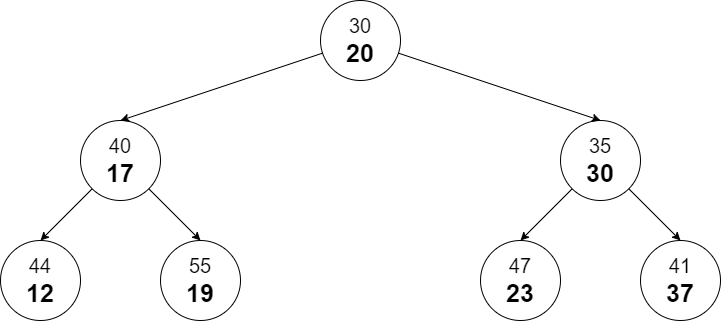

The diagram above was exported from draw.io. Its source (the exported page's mxGraphModel, read from the mxfile embedded in the PNG):
<mxGraphModel dx="1038" dy="649" grid="1" gridSize="10" guides="1" tooltips="1" connect="1" arrows="1" fold="1" page="1" pageScale="1" pageWidth="1654" pageHeight="1169" math="0" shadow="0">
  <root>
    <mxCell id="0" />
    <mxCell id="1" parent="0" />
    <mxCell id="sZVCa5umGjiA4FjWa2vQ-16" style="edgeStyle=none;rounded=0;orthogonalLoop=1;jettySize=auto;html=1;entryX=0.5;entryY=0;entryDx=0;entryDy=0;fontSize=20;" parent="1" source="sZVCa5umGjiA4FjWa2vQ-1" target="sZVCa5umGjiA4FjWa2vQ-4" edge="1">
      <mxGeometry relative="1" as="geometry" />
    </mxCell>
    <mxCell id="sZVCa5umGjiA4FjWa2vQ-17" style="edgeStyle=none;rounded=0;orthogonalLoop=1;jettySize=auto;html=1;entryX=0.5;entryY=0;entryDx=0;entryDy=0;fontSize=20;" parent="1" source="sZVCa5umGjiA4FjWa2vQ-1" target="sZVCa5umGjiA4FjWa2vQ-5" edge="1">
      <mxGeometry relative="1" as="geometry" />
    </mxCell>
    <mxCell id="sZVCa5umGjiA4FjWa2vQ-1" value="&lt;font style=&quot;font-size: 20px;&quot;&gt;40&lt;/font&gt;&lt;br&gt;&lt;b&gt;&lt;font style=&quot;font-size: 25px;&quot;&gt;17&lt;/font&gt;&lt;/b&gt;" style="ellipse;whiteSpace=wrap;html=1;aspect=fixed;fillColor=none;" parent="1" vertex="1">
      <mxGeometry x="160" y="360" width="80" height="80" as="geometry" />
    </mxCell>
    <mxCell id="sZVCa5umGjiA4FjWa2vQ-14" style="edgeStyle=none;rounded=0;orthogonalLoop=1;jettySize=auto;html=1;entryX=0.5;entryY=0;entryDx=0;entryDy=0;fontSize=20;" parent="1" source="sZVCa5umGjiA4FjWa2vQ-2" target="sZVCa5umGjiA4FjWa2vQ-1" edge="1">
      <mxGeometry relative="1" as="geometry" />
    </mxCell>
    <mxCell id="3gwtqbfQ0-TJp4IUjfZ2-5" style="edgeStyle=none;rounded=0;orthogonalLoop=1;jettySize=auto;html=1;entryX=0.5;entryY=0;entryDx=0;entryDy=0;" edge="1" parent="1" source="sZVCa5umGjiA4FjWa2vQ-2" target="3gwtqbfQ0-TJp4IUjfZ2-1">
      <mxGeometry relative="1" as="geometry" />
    </mxCell>
    <mxCell id="sZVCa5umGjiA4FjWa2vQ-2" value="&lt;font style=&quot;font-size: 20px;&quot;&gt;30&lt;/font&gt;&lt;br&gt;&lt;span style=&quot;font-size: 25px;&quot;&gt;&lt;b&gt;20&lt;/b&gt;&lt;/span&gt;" style="ellipse;whiteSpace=wrap;html=1;aspect=fixed;fillColor=none;" parent="1" vertex="1">
      <mxGeometry x="400" y="240" width="80" height="80" as="geometry" />
    </mxCell>
    <mxCell id="sZVCa5umGjiA4FjWa2vQ-3" value="&lt;font style=&quot;font-size: 20px;&quot;&gt;41&lt;/font&gt;&lt;br&gt;&lt;b&gt;&lt;font style=&quot;font-size: 25px;&quot;&gt;37&lt;/font&gt;&lt;/b&gt;" style="ellipse;whiteSpace=wrap;html=1;aspect=fixed;fillColor=none;" parent="1" vertex="1">
      <mxGeometry x="720" y="480" width="80" height="80" as="geometry" />
    </mxCell>
    <mxCell id="sZVCa5umGjiA4FjWa2vQ-4" value="&lt;font style=&quot;font-size: 20px;&quot;&gt;44&lt;/font&gt;&lt;br&gt;&lt;b&gt;&lt;font style=&quot;font-size: 25px;&quot;&gt;12&lt;/font&gt;&lt;/b&gt;" style="ellipse;whiteSpace=wrap;html=1;aspect=fixed;fillColor=none;" parent="1" vertex="1">
      <mxGeometry x="80" y="480" width="80" height="80" as="geometry" />
    </mxCell>
    <mxCell id="sZVCa5umGjiA4FjWa2vQ-5" value="&lt;font style=&quot;font-size: 20px;&quot;&gt;55&lt;/font&gt;&lt;br&gt;&lt;b&gt;&lt;font style=&quot;font-size: 25px;&quot;&gt;19&lt;/font&gt;&lt;/b&gt;" style="ellipse;whiteSpace=wrap;html=1;aspect=fixed;fillColor=none;" parent="1" vertex="1">
      <mxGeometry x="240" y="480" width="80" height="80" as="geometry" />
    </mxCell>
    <mxCell id="sZVCa5umGjiA4FjWa2vQ-6" value="&lt;font style=&quot;font-size: 20px;&quot;&gt;47&lt;/font&gt;&lt;br&gt;&lt;span style=&quot;font-size: 25px;&quot;&gt;&lt;b&gt;23&lt;/b&gt;&lt;/span&gt;" style="ellipse;whiteSpace=wrap;html=1;aspect=fixed;fillColor=none;" parent="1" vertex="1">
      <mxGeometry x="560" y="480" width="80" height="80" as="geometry" />
    </mxCell>
    <mxCell id="3gwtqbfQ0-TJp4IUjfZ2-3" style="edgeStyle=none;rounded=0;orthogonalLoop=1;jettySize=auto;html=1;entryX=0.5;entryY=0;entryDx=0;entryDy=0;" edge="1" parent="1" source="3gwtqbfQ0-TJp4IUjfZ2-1" target="sZVCa5umGjiA4FjWa2vQ-6">
      <mxGeometry relative="1" as="geometry" />
    </mxCell>
    <mxCell id="3gwtqbfQ0-TJp4IUjfZ2-6" style="edgeStyle=none;rounded=0;orthogonalLoop=1;jettySize=auto;html=1;entryX=0.5;entryY=0;entryDx=0;entryDy=0;" edge="1" parent="1" source="3gwtqbfQ0-TJp4IUjfZ2-1" target="sZVCa5umGjiA4FjWa2vQ-3">
      <mxGeometry relative="1" as="geometry" />
    </mxCell>
    <mxCell id="3gwtqbfQ0-TJp4IUjfZ2-1" value="&lt;font style=&quot;font-size: 20px;&quot;&gt;35&lt;/font&gt;&lt;br&gt;&lt;span style=&quot;font-size: 25px;&quot;&gt;&lt;b&gt;30&lt;/b&gt;&lt;/span&gt;" style="ellipse;whiteSpace=wrap;html=1;aspect=fixed;fillColor=none;" vertex="1" parent="1">
      <mxGeometry x="640" y="360" width="80" height="80" as="geometry" />
    </mxCell>
  </root>
</mxGraphModel>